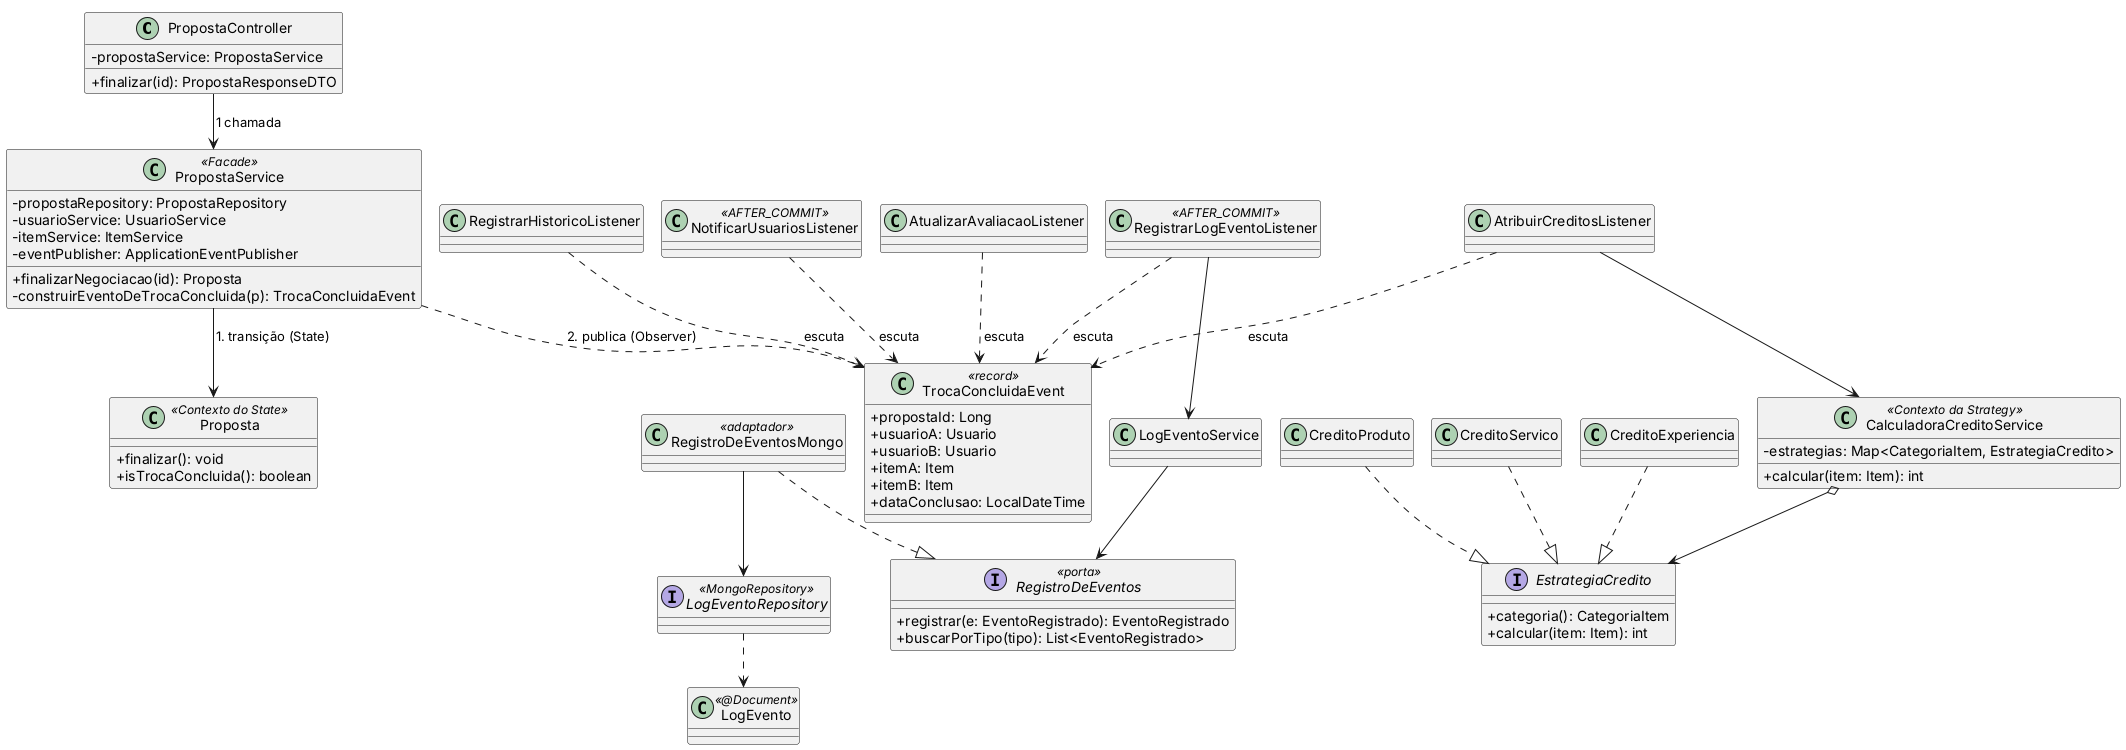

The diagram above was rendered by PlantUML. Its source (embedded in the PNG):
@startuml
!pragma layout smetana
' Visão focada nos padrões da Entrega 2: Facade, Observer, Strategy e Adapter.
' O diagrama completo (domínio + State) está em "Diagrama de Classe.txt".
skinparam classAttributeIconSize 0
top to bottom direction

class PropostaController {
  - propostaService: PropostaService
  + finalizar(id): PropostaResponseDTO
}

class PropostaService <<Facade>> {
  - propostaRepository: PropostaRepository
  - usuarioService: UsuarioService
  - itemService: ItemService
  - eventPublisher: ApplicationEventPublisher
  + finalizarNegociacao(id): Proposta
  - construirEventoDeTrocaConcluida(p): TrocaConcluidaEvent
}

class Proposta <<Contexto do State>> {
  + finalizar(): void
  + isTrocaConcluida(): boolean
}

class TrocaConcluidaEvent <<record>> {
  + propostaId: Long
  + usuarioA: Usuario
  + usuarioB: Usuario
  + itemA: Item
  + itemB: Item
  + dataConclusao: LocalDateTime
}

class AtualizarAvaliacaoListener
class RegistrarHistoricoListener
class NotificarUsuariosListener <<AFTER_COMMIT>>
class RegistrarLogEventoListener <<AFTER_COMMIT>>
class AtribuirCreditosListener

class CalculadoraCreditoService <<Contexto da Strategy>> {
  - estrategias: Map<CategoriaItem, EstrategiaCredito>
  + calcular(item: Item): int
}
interface EstrategiaCredito {
  + categoria(): CategoriaItem
  + calcular(item: Item): int
}
class CreditoProduto
class CreditoServico
class CreditoExperiencia

class LogEventoService
interface RegistroDeEventos <<porta>> {
  + registrar(e: EventoRegistrado): EventoRegistrado
  + buscarPorTipo(tipo): List<EventoRegistrado>
}
class RegistroDeEventosMongo <<adaptador>>
interface LogEventoRepository <<MongoRepository>>
class LogEvento <<@Document>>

PropostaController --> PropostaService : 1 chamada
PropostaService --> Proposta : 1. transição (State)
PropostaService ..> TrocaConcluidaEvent : 2. publica (Observer)

AtualizarAvaliacaoListener ..> TrocaConcluidaEvent : escuta
RegistrarHistoricoListener ..> TrocaConcluidaEvent : escuta
NotificarUsuariosListener ..> TrocaConcluidaEvent : escuta
RegistrarLogEventoListener ..> TrocaConcluidaEvent : escuta
AtribuirCreditosListener ..> TrocaConcluidaEvent : escuta

AtribuirCreditosListener --> CalculadoraCreditoService
CalculadoraCreditoService o--> EstrategiaCredito
CreditoProduto ..|> EstrategiaCredito
CreditoServico ..|> EstrategiaCredito
CreditoExperiencia ..|> EstrategiaCredito

RegistrarLogEventoListener --> LogEventoService
LogEventoService --> RegistroDeEventos
RegistroDeEventosMongo ..|> RegistroDeEventos
RegistroDeEventosMongo --> LogEventoRepository
LogEventoRepository ..> LogEvento

@enduml